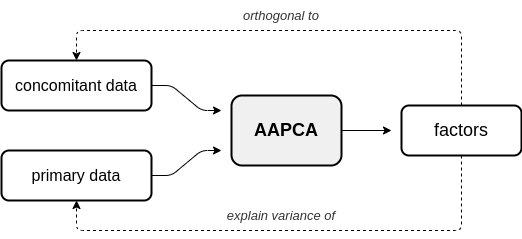

The diagram above was exported from draw.io. Its source (the exported page's mxGraphModel, read from the mxfile embedded in the PNG):
<mxGraphModel dx="1392" dy="1019" grid="1" gridSize="10" guides="1" tooltips="1" connect="1" arrows="1" fold="1" page="1" pageScale="1" pageWidth="850" pageHeight="1100" math="0" shadow="0">
  <root>
    <mxCell id="0" />
    <mxCell id="1" parent="0" />
    <mxCell id="il-4Z1nH_Ab8xLASEhKC-1" value="&lt;font style=&quot;font-size: 16px&quot;&gt;concomitant data&lt;/font&gt;" style="rounded=1;whiteSpace=wrap;html=1;strokeWidth=2;" parent="1" vertex="1">
      <mxGeometry x="120" y="160" width="150" height="50" as="geometry" />
    </mxCell>
    <mxCell id="il-4Z1nH_Ab8xLASEhKC-3" value="&lt;font style=&quot;font-size: 16px&quot;&gt;primary data&lt;/font&gt;" style="rounded=1;whiteSpace=wrap;html=1;strokeWidth=2;" parent="1" vertex="1">
      <mxGeometry x="120" y="250" width="150" height="50" as="geometry" />
    </mxCell>
    <mxCell id="il-4Z1nH_Ab8xLASEhKC-5" value="" style="endArrow=classic;html=1;exitX=1;exitY=0.5;exitDx=0;exitDy=0;arcSize=12;" parent="1" source="il-4Z1nH_Ab8xLASEhKC-1" edge="1">
      <mxGeometry width="50" height="50" relative="1" as="geometry">
        <mxPoint x="260" y="210" as="sourcePoint" />
        <mxPoint x="340" y="210" as="targetPoint" />
        <Array as="points">
          <mxPoint x="290" y="185" />
          <mxPoint x="320" y="210" />
        </Array>
      </mxGeometry>
    </mxCell>
    <mxCell id="il-4Z1nH_Ab8xLASEhKC-7" value="" style="endArrow=classic;html=1;exitX=1;exitY=0.5;exitDx=0;exitDy=0;jumpSize=6;arcSize=12;" parent="1" source="il-4Z1nH_Ab8xLASEhKC-3" edge="1">
      <mxGeometry width="50" height="50" relative="1" as="geometry">
        <mxPoint x="270" y="190" as="sourcePoint" />
        <mxPoint x="340" y="250" as="targetPoint" />
        <Array as="points">
          <mxPoint x="290" y="275" />
          <mxPoint x="320" y="250" />
        </Array>
      </mxGeometry>
    </mxCell>
    <mxCell id="il-4Z1nH_Ab8xLASEhKC-8" value="&lt;font style=&quot;font-size: 18px&quot;&gt;factors&lt;/font&gt;" style="rounded=1;whiteSpace=wrap;html=1;strokeWidth=2;" parent="1" vertex="1">
      <mxGeometry x="520" y="205" width="120" height="50" as="geometry" />
    </mxCell>
    <mxCell id="il-4Z1nH_Ab8xLASEhKC-14" style="edgeStyle=orthogonalEdgeStyle;rounded=0;jumpSize=6;orthogonalLoop=1;jettySize=auto;html=1;exitX=1;exitY=0.5;exitDx=0;exitDy=0;" parent="1" source="il-4Z1nH_Ab8xLASEhKC-9" edge="1">
      <mxGeometry relative="1" as="geometry">
        <mxPoint x="510" y="230" as="targetPoint" />
      </mxGeometry>
    </mxCell>
    <mxCell id="il-4Z1nH_Ab8xLASEhKC-9" value="&lt;font style=&quot;font-size: 18px&quot;&gt;&lt;b&gt;AAPCA&lt;/b&gt;&lt;/font&gt;" style="rounded=1;whiteSpace=wrap;html=1;strokeWidth=2;fillColor=#F0F0F0;" parent="1" vertex="1">
      <mxGeometry x="350" y="195" width="110" height="70" as="geometry" />
    </mxCell>
    <mxCell id="il-4Z1nH_Ab8xLASEhKC-23" value="" style="endArrow=classic;html=1;dashed=1;exitX=0.5;exitY=0;exitDx=0;exitDy=0;entryX=0.5;entryY=0;entryDx=0;entryDy=0;arcSize=12;" parent="1" source="il-4Z1nH_Ab8xLASEhKC-8" target="il-4Z1nH_Ab8xLASEhKC-1" edge="1">
      <mxGeometry width="50" height="50" relative="1" as="geometry">
        <mxPoint x="290" y="290" as="sourcePoint" />
        <mxPoint x="400" y="350" as="targetPoint" />
        <Array as="points">
          <mxPoint x="580" y="130" />
          <mxPoint x="195" y="130" />
        </Array>
      </mxGeometry>
    </mxCell>
    <mxCell id="il-4Z1nH_Ab8xLASEhKC-24" value="&lt;i&gt;&lt;font style=&quot;font-size: 13px&quot; color=&quot;#333333&quot;&gt;orthogonal to&lt;/font&gt;&lt;/i&gt;" style="text;html=1;strokeColor=none;fillColor=none;align=center;verticalAlign=middle;whiteSpace=wrap;rounded=0;" parent="1" vertex="1">
      <mxGeometry x="310" y="100" width="180" height="30" as="geometry" />
    </mxCell>
    <mxCell id="il-4Z1nH_Ab8xLASEhKC-25" value="" style="endArrow=classic;html=1;dashed=1;exitX=0.5;exitY=1;exitDx=0;exitDy=0;entryX=0.5;entryY=1;entryDx=0;entryDy=0;arcSize=12;" parent="1" source="il-4Z1nH_Ab8xLASEhKC-8" target="il-4Z1nH_Ab8xLASEhKC-3" edge="1">
      <mxGeometry width="50" height="50" relative="1" as="geometry">
        <mxPoint x="624.9999999999998" y="210" as="sourcePoint" />
        <mxPoint x="195" y="160" as="targetPoint" />
        <Array as="points">
          <mxPoint x="580" y="330" />
          <mxPoint x="195" y="330" />
        </Array>
      </mxGeometry>
    </mxCell>
    <mxCell id="il-4Z1nH_Ab8xLASEhKC-26" value="&lt;i&gt;&lt;font style=&quot;font-size: 13px&quot; color=&quot;#333333&quot;&gt;explain variance of&lt;/font&gt;&lt;/i&gt;" style="text;html=1;strokeColor=none;fillColor=none;align=center;verticalAlign=middle;whiteSpace=wrap;rounded=0;" parent="1" vertex="1">
      <mxGeometry x="310" y="300" width="180" height="30" as="geometry" />
    </mxCell>
    <mxCell id="il-4Z1nH_Ab8xLASEhKC-30" style="edgeStyle=orthogonalEdgeStyle;rounded=0;jumpSize=6;orthogonalLoop=1;jettySize=auto;html=1;exitX=0.5;exitY=1;exitDx=0;exitDy=0;dashed=1;" parent="1" source="il-4Z1nH_Ab8xLASEhKC-9" target="il-4Z1nH_Ab8xLASEhKC-9" edge="1">
      <mxGeometry relative="1" as="geometry" />
    </mxCell>
  </root>
</mxGraphModel>